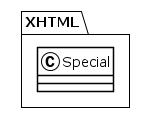

The diagram above was rendered by PlantUML. Its source (embedded in the PNG):
@startuml
!theme plain
package XHTML {
class Special {
}
}
@enduml